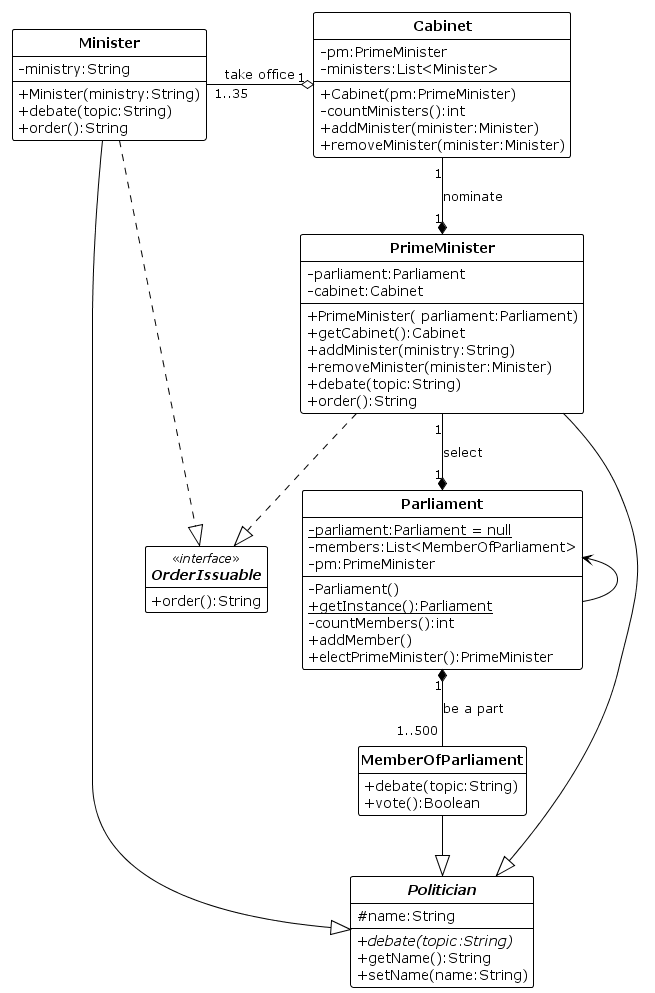

The diagram above was rendered by PlantUML. Its source (embedded in the PNG):
@startuml
!theme uml2 from ../puml-theme

Abstract class Politician{
    # name:String
    + {abstract} debate(topic:String)
    + getName():String
    + setName(name:String)
}

class Minister{
    - ministry:String
    + Minister(ministry:String)
    + debate(topic:String)
    + order():String
}

class MemberOfParliament{
    + debate(topic:String)
    + vote():Boolean
}

class PrimeMinister{
    - parliament:Parliament
    - cabinet:Cabinet
    + PrimeMinister( parliament:Parliament)
    + getCabinet():Cabinet
    + addMinister(ministry:String)
    + removeMinister(minister:Minister)
    + debate(topic:String)
    + order():String
}

interface OrderIssuable<<interface>> {
    + order():String
}

class Parliament{
    - {static}parliament:Parliament = null
    - members:List<MemberOfParliament>
    - pm:PrimeMinister
    - Parliament()
    + {static}getInstance():Parliament
    - countMembers():int
    + addMember()
    + electPrimeMinister():PrimeMinister
}

class Cabinet{
    - pm:PrimeMinister
    - ministers:List<Minister>
    + Cabinet(pm:PrimeMinister)
    - countMinisters():int
    + addMinister(minister:Minister)
    + removeMinister(minister:Minister)
}

PrimeMinister "1"--*"1"Parliament :select
Parliament -u-> Parliament
MemberOfParliament "1..500" -u-* "1" Parliament :be a part
Minister "1..35"-r-o "1" Cabinet :take office
Cabinet "1" --* "1" PrimeMinister :nominate
Minister --|> Politician
MemberOfParliament --|> Politician
PrimeMinister --|> Politician
Minister ..|> OrderIssuable
PrimeMinister ..|> OrderIssuable

hide empty members
@enduml